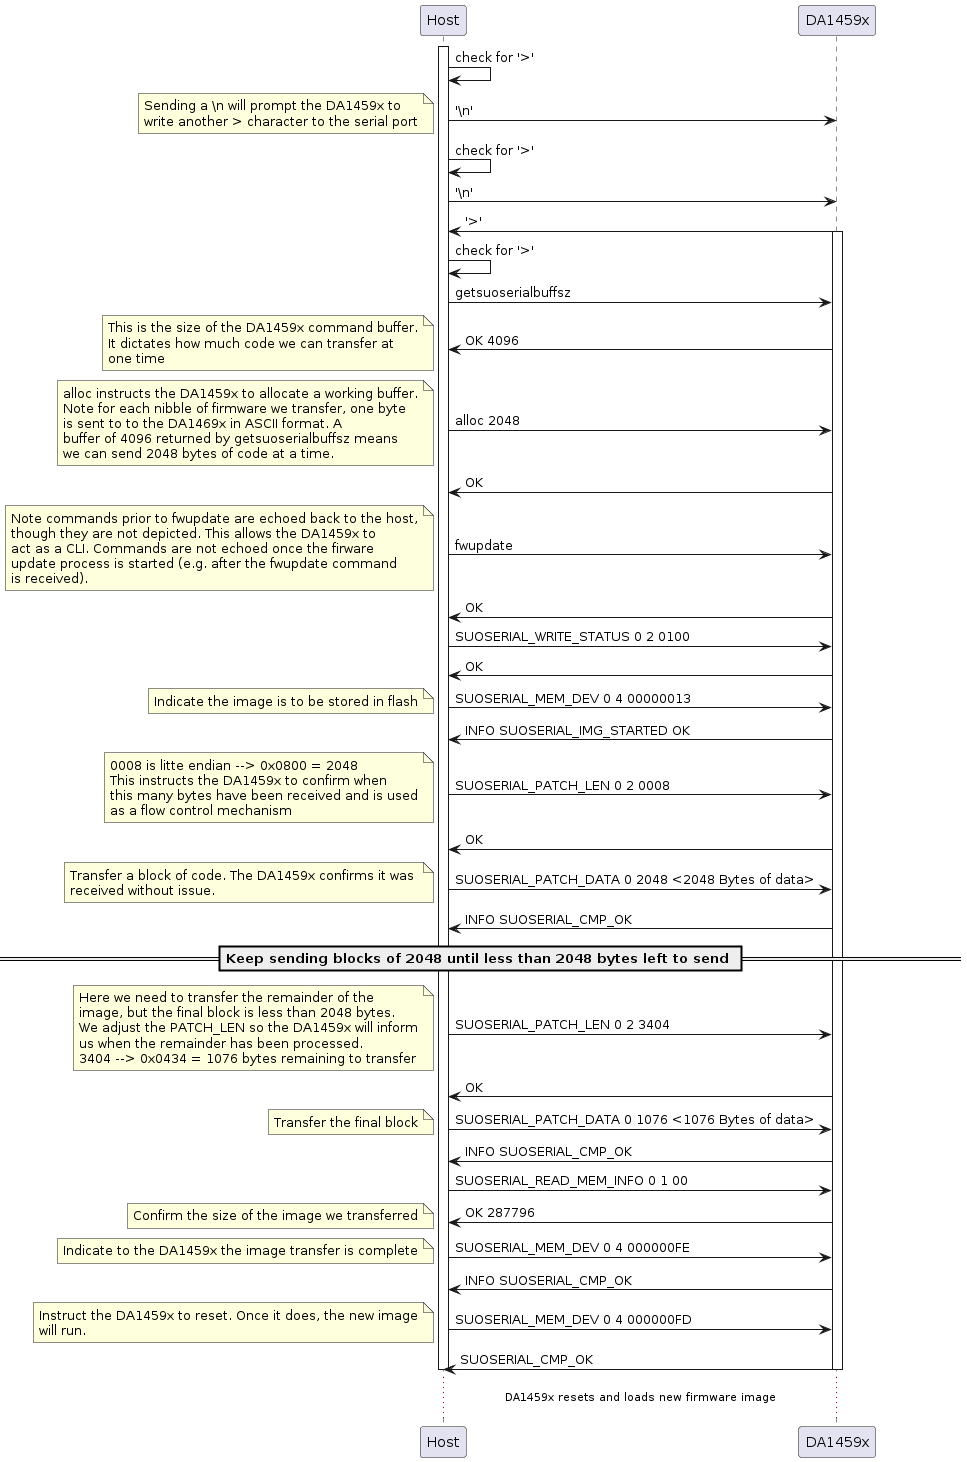

The diagram above was rendered by PlantUML. Its source (embedded in the PNG):
@startuml
participant Host as ht
participant DA1459x as tgt

activate ht
ht -> ht: check for '>'
ht -> tgt: '\\n'
note left
Sending a \n will prompt the DA1459x to
write another > character to the serial port
end note
ht -> ht : check for '>'
ht -> tgt: '\\n'
tgt -> ht: '>'
activate tgt
ht -> ht: check for '>'

ht -> tgt: getsuoserialbuffsz
tgt -> ht: OK 4096
note left
This is the size of the DA1459x command buffer.
It dictates how much code we can transfer at
one time
end note

ht -> tgt: alloc 2048
note left
alloc instructs the DA1459x to allocate a working buffer.
Note for each nibble of firmware we transfer, one byte
is sent to to the DA1469x in ASCII format. A 
buffer of 4096 returned by getsuoserialbuffsz means
we can send 2048 bytes of code at a time.
end note
tgt -> ht: OK

ht -> tgt: fwupdate
note left
Note commands prior to fwupdate are echoed back to the host,
though they are not depicted. This allows the DA1459x to
act as a CLI. Commands are not echoed once the firware 
update process is started (e.g. after the fwupdate command
is received).
end note
tgt -> ht: OK

ht -> tgt: SUOSERIAL_WRITE_STATUS 0 2 0100
tgt -> ht: OK

ht -> tgt: SUOSERIAL_MEM_DEV 0 4 00000013
note left
Indicate the image is to be stored in flash
end note
tgt -> ht: INFO SUOSERIAL_IMG_STARTED OK

ht -> tgt: SUOSERIAL_PATCH_LEN 0 2 0008
note left
0008 is litte endian --> 0x0800 = 2048
This instructs the DA1459x to confirm when 
this many bytes have been received and is used
as a flow control mechanism
end note
tgt -> ht: OK

ht -> tgt: SUOSERIAL_PATCH_DATA 0 2048 <2048 Bytes of data>
note left
Transfer a block of code. The DA1459x confirms it was 
received without issue.
end note
tgt -> ht: INFO SUOSERIAL_CMP_OK

== Keep sending blocks of 2048 until less than 2048 bytes left to send ==

ht -> tgt: SUOSERIAL_PATCH_LEN 0 2 3404
note left
Here we need to transfer the remainder of the
image, but the final block is less than 2048 bytes.
We adjust the PATCH_LEN so the DA1459x will inform
us when the remainder has been processed. 
3404 --> 0x0434 = 1076 bytes remaining to transfer
end note
tgt -> ht: OK

ht -> tgt: SUOSERIAL_PATCH_DATA 0 1076 <1076 Bytes of data>
note left
Transfer the final block
end note

tgt -> ht: INFO SUOSERIAL_CMP_OK

ht -> tgt: SUOSERIAL_READ_MEM_INFO 0 1 00
tgt -> ht: OK 287796
note left
Confirm the size of the image we transferred
end note

ht -> tgt: SUOSERIAL_MEM_DEV 0 4 000000FE
note left
Indicate to the DA1459x the image transfer is complete
end note
tgt -> ht: INFO SUOSERIAL_CMP_OK

ht -> tgt: SUOSERIAL_MEM_DEV 0 4 000000FD
note left
Instruct the DA1459x to reset. Once it does, the new image
will run.
end note
tgt -> ht: SUOSERIAL_CMP_OK
deactivate ht
deactivate tgt

...DA1459x resets and loads new firmware image...
@enduml